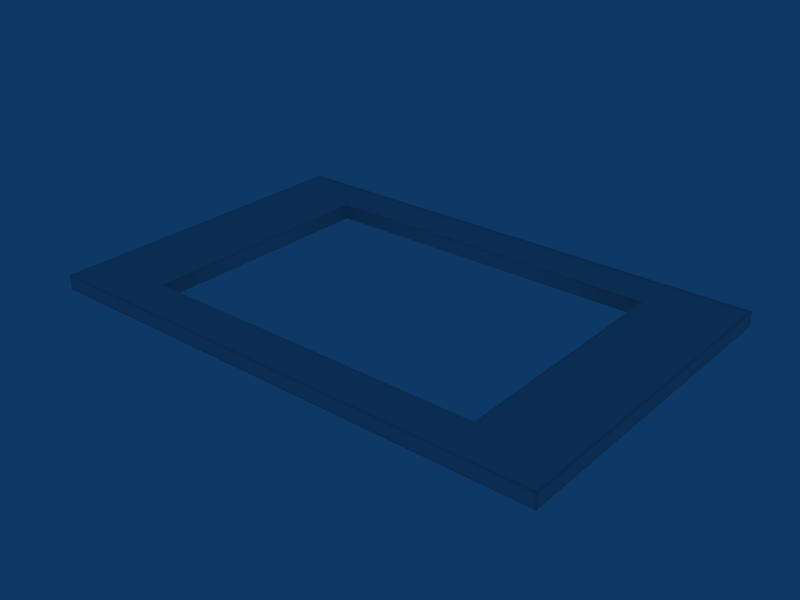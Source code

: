 # Source: Cooktop_80.blend  (saved by Blender 2.49.2; exported with 4.5.12 LTS)
import bpy
from mathutils import Matrix  # noqa: F401  (used for matrix-valued properties, if any)

bpy.ops.wm.read_factory_settings(use_empty=True)
scene = bpy.context.scene
scene.name = 'Scene'

# ---- collections
col_collection_1 = bpy.data.collections.new('Collection 1'); scene.collection.children.link(col_collection_1)

# ---- world
world_world = bpy.data.worlds.new('World'); scene.world = world_world
world_world.color = (0.05656, 0.2208, 0.4)
world_world.use_sun_shadow = False
world_world.sun_shadow_jitter_overblur = 0.0
world_world.cycles.sampling_method = 'MANUAL'
world_world.cycles.sample_map_resolution = 256

# ---- meshes
me_cube_002 = bpy.data.meshes.new('Cube.002')
me_cube_002.from_pydata([(-4.0, -5.24, 0.012), (4.0, -5.24, 0.012), (-4.0, -0.03932, 0.012), (4.0, -0.03932, 0.012), (-4.0, -5.24, 0.2369), (4.0, -5.24, 0.2369), (-4.0, -0.03932, 0.2369), (4.0, -0.03932, 0.2369), (-4.0, -5.115, 0.012), (4.0, -5.115, 0.012), (-4.0, -0.1643, 0.012), (4.0, -0.1643, 0.012), (-4.0, -5.115, 0.2369), (4.0, -5.115, 0.2369), (-4.0, -0.1643, 0.2369), (4.0, -0.1643, 0.2369), (-3.846, -5.24, 0.012), (3.846, -5.24, 0.012), (-3.846, -5.24, 0.2369), (3.846, -5.24, 0.2369), (-3.846, -0.03932, 0.2369), (3.846, -0.03932, 0.2369), (-3.846, -0.1643, 0.012), (3.846, -0.1643, 0.012), (-3.846, -5.115, 0.012), (3.846, -5.115, 0.012), (-3.846, -0.1643, 0.2369), (3.846, -0.1643, 0.2369), (-4.0, -5.24, 0.05406), (4.0, -5.24, 0.05406), (-4.0, -5.24, 0.1948), (4.0, -5.24, 0.1948), (-4.0, -0.03932, 0.05406), (4.0, -0.03932, 0.05406), (-4.0, -0.03932, 0.1948), (4.0, -0.03932, 0.1948), (-4.0, -5.115, 0.05406), (4.0, -5.115, 0.05406), (-4.0, -5.115, 0.1948), (4.0, -5.115, 0.1948), (-4.0, -0.1643, 0.05406), (4.0, -0.1643, 0.05406), (-4.0, -0.1643, 0.1948), (4.0, -0.1643, 0.1948), (-3.949, -5.24, 0.012), (3.949, -5.24, 0.012), (-3.949, -0.03932, 0.012), (3.949, -0.03932, 0.012), (-3.949, -5.24, 0.2369), (3.949, -5.24, 0.2369), (-3.949, -0.03932, 0.2369), (3.949, -0.03932, 0.2369), (-3.949, -0.1643, 0.012), (3.949, -0.1643, 0.012), (-3.949, -5.115, 0.012), (3.949, -5.115, 0.012), (-3.949, -0.1643, 0.2369), (3.949, -0.1643, 0.2369), (-3.949, -5.115, 0.2369), (3.949, -5.115, 0.2369), (-3.949, -5.24, 0.1948), (3.949, -5.24, 0.1948), (-3.949, -5.24, 0.05406), (3.949, -5.24, 0.05406), (-3.949, -0.03932, 0.05406), (3.949, -0.03932, 0.05406), (-3.949, -0.03932, 0.1948), (3.949, -0.03932, 0.1948), (-4.0, -5.193, 0.012), (4.0, -5.193, 0.012), (-4.0, -5.193, 0.2369), (4.0, -5.193, 0.2369), (-3.846, -5.193, 0.2369), (3.846, -5.193, 0.2369), (-4.0, -5.193, 0.1948), (4.0, -5.193, 0.1948), (-4.0, -5.193, 0.05406), (4.0, -5.193, 0.05406), (-3.949, -5.193, 0.012), (3.949, -5.193, 0.012), (-3.949, -5.193, 0.2369), (3.949, -5.193, 0.2369), (-3.846, -0.03932, 0.012), (3.846, -0.03932, 0.012), (-3.846, -5.115, 0.2369), (3.846, -5.115, 0.2369), (-3.846, -5.24, 0.1948), (3.846, -5.24, 0.1948), (-3.846, -5.24, 0.05406), (3.846, -5.24, 0.05406), (-3.846, -0.03932, 0.05406), (3.846, -0.03932, 0.05406), (-3.846, -0.03932, 0.1948), (3.846, -0.03932, 0.1948), (-3.846, -5.193, 0.012), (3.846, -5.193, 0.012), (0.0, -0.03932, 0.012), (1.261e-09, -5.115, 0.2369), (1.261e-09, -5.24, 0.1948), (1.261e-09, -5.24, 0.05406), (0.0, -0.03932, 0.05406), (0.0, -0.03932, 0.1948), (1.261e-09, -5.193, 0.012), (1.261e-09, -5.193, 0.2369), (0.0, -0.1643, 0.2369), (1.261e-09, -5.115, 0.012), (0.0, -0.1643, 0.012), (0.0, -0.03932, 0.2369), (1.261e-09, -5.24, 0.2369), (1.261e-09, -5.24, 0.012), (-4.0, -2.694, 0.012), (4.0, -2.694, 0.012), (-4.0, -2.694, 0.2369), (4.0, -2.694, 0.2369), (-3.846, -2.694, 0.012), (3.846, -2.694, 0.012), (-4.0, -2.694, 0.1948), (4.0, -2.694, 0.1948), (-4.0, -2.694, 0.05406), (4.0, -2.694, 0.05406), (-3.949, -2.694, 0.012), (3.949, -2.694, 0.012), (-3.949, -2.694, 0.2369), (3.949, -2.694, 0.2369), (-3.846, -2.694, 0.2369), (3.846, -2.694, 0.2369), (-4.0, -0.744, 0.012), (4.0, -0.744, 0.012), (-4.0, -0.744, 0.2369), (4.0, -0.744, 0.2369), (-3.846, -0.744, 0.012), (3.846, -0.744, 0.012), (-4.0, -0.744, 0.1948), (4.0, -0.744, 0.1948), (-4.0, -0.744, 0.05406), (4.0, -0.744, 0.05406), (-3.949, -0.744, 0.012), (3.949, -0.744, 0.012), (-3.949, -0.744, 0.2369), (3.949, -0.744, 0.2369), (-3.846, -0.744, 0.2369), (3.846, -0.744, 0.2369), (1.261e-09, -0.744, 0.012), (1.261e-09, -0.744, 0.2369), (-4.0, -4.594, 0.012), (4.0, -4.594, 0.012), (-4.0, -4.594, 0.2369), (4.0, -4.594, 0.2369), (-3.846, -4.594, 0.012), (3.846, -4.594, 0.012), (-4.0, -4.594, 0.1948), (4.0, -4.594, 0.1948), (-4.0, -4.594, 0.05406), (4.0, -4.594, 0.05406), (-3.949, -4.594, 0.012), (3.949, -4.594, 0.012), (-3.949, -4.594, 0.2369), (3.949, -4.594, 0.2369), (-3.846, -4.594, 0.2369), (3.846, -4.594, 0.2369), (1.261e-09, -4.594, 0.012), (1.261e-09, -4.594, 0.2369), (2.72, -0.03932, 0.012), (2.72, -5.115, 0.2369), (2.72, -5.24, 0.1948), (2.72, -5.24, 0.05406), (2.72, -0.03932, 0.05406), (2.72, -0.03932, 0.1948), (2.72, -5.193, 0.012), (2.72, -5.193, 0.2369), (2.72, -0.1643, 0.2369), (2.72, -5.115, 0.012), (2.72, -0.1643, 0.012), (2.72, -0.03932, 0.2369), (2.72, -5.24, 0.2369), (2.72, -5.24, 0.012), (2.72, -2.694, 0.012), (2.72, -2.694, 0.2369), (2.72, -0.744, 0.012), (2.72, -0.744, 0.2369), (2.72, -4.594, 0.012), (2.72, -4.594, 0.2369), (-2.72, -0.03932, 0.012), (-2.72, -5.24, 0.05406), (-2.72, -0.03932, 0.05406), (-2.72, -5.193, 0.012), (-2.72, -5.193, 0.2369), (-2.72, -5.115, 0.012), (-2.72, -0.03932, 0.2369), (-2.72, -2.694, 0.012), (-2.72, -2.694, 0.2369), (-2.72, -0.744, 0.2369), (-2.72, -4.594, 0.2369), (-2.72, -4.594, 0.1703), (1.261e-09, -4.594, 0.1703), (2.72, -4.594, 0.1703), (2.72, -0.744, 0.1703), (-2.72, -0.744, 0.1883), (1.261e-09, -4.594, 0.1883), (2.72, -4.594, 0.1883), (2.72, -0.744, 0.1883), (-2.72, -5.115, 0.2369), (-2.72, -5.24, 0.1948), (-2.72, -0.03932, 0.1948), (-2.72, -0.1643, 0.2369), (-2.72, -0.1643, 0.012), (-2.72, -5.24, 0.2369), (-2.72, -5.24, 0.012), (-2.72, -0.744, 0.012), (-2.72, -4.594, 0.012), (-2.72, -0.744, 0.1703), (-2.72, -4.594, 0.1883), (1.261e-09, -4.594, 0.2274), (2.72, -4.594, 0.2274), (2.72, -0.744, 0.2274), (-2.72, -4.594, 0.2274), (-2.72, -0.744, 0.2274), (-2.759, -0.03932, 0.012), (-2.759, -5.115, 0.2369), (-2.759, -5.24, 0.1948), (-2.759, -5.24, 0.05406), (-2.759, -0.03932, 0.05406), (-2.759, -0.03932, 0.1948), (-2.759, -5.193, 0.012), (-2.759, -5.193, 0.2369), (-2.759, -0.1643, 0.2369), (-2.759, -5.115, 0.012), (-2.759, -0.1643, 0.012), (-2.759, -0.03932, 0.2369), (-2.759, -5.24, 0.2369), (-2.759, -5.24, 0.012), (-2.759, -2.694, 0.012), (-2.759, -2.694, 0.2369), (-2.759, -0.744, 0.012), (-2.759, -0.744, 0.2369), (-2.759, -4.594, 0.012), (-2.759, -4.594, 0.2369), (-4.0, -4.646, 0.012), (4.0, -4.646, 0.012), (-4.0, -4.646, 0.2369), (4.0, -4.646, 0.2369), (-3.846, -4.646, 0.012), (3.846, -4.646, 0.012), (-4.0, -4.646, 0.1948), (4.0, -4.646, 0.1948), (-4.0, -4.646, 0.05406), (4.0, -4.646, 0.05406), (-3.949, -4.646, 0.012), (3.949, -4.646, 0.012), (-3.949, -4.646, 0.2369), (3.949, -4.646, 0.2369), (-3.846, -4.646, 0.2369), (3.846, -4.646, 0.2369), (1.261e-09, -4.646, 0.012), (1.261e-09, -4.646, 0.2369), (2.72, -4.646, 0.012), (2.72, -4.646, 0.2369), (-2.72, -4.646, 0.012), (-2.72, -4.646, 0.2369), (-2.759, -4.646, 0.012), (-2.759, -4.646, 0.2369), (2.786, -0.03932, 0.012), (2.786, -5.115, 0.2369), (2.786, -5.24, 0.1948), (2.786, -5.24, 0.05406), (2.786, -0.03932, 0.05406), (2.786, -0.03932, 0.1948), (2.786, -5.193, 0.012), (2.786, -5.193, 0.2369), (2.786, -0.1643, 0.2369), (2.786, -5.115, 0.012), (2.786, -0.1643, 0.012), (2.786, -0.03932, 0.2369), (2.786, -5.24, 0.2369), (2.786, -5.24, 0.012), (2.786, -2.694, 0.012), (2.786, -2.694, 0.2369), (2.786, -0.744, 0.012), (2.786, -0.744, 0.2369), (2.786, -4.594, 0.012), (2.786, -4.594, 0.2369), (2.786, -4.646, 0.012), (2.786, -4.646, 0.2369), (-4.0, -0.6851, 0.012), (4.0, -0.6851, 0.012), (-4.0, -0.6851, 0.2369), (4.0, -0.6851, 0.2369), (-3.846, -0.6851, 0.012), (3.846, -0.6851, 0.012), (-4.0, -0.6851, 0.1948), (4.0, -0.6851, 0.1948), (-4.0, -0.6851, 0.05406), (4.0, -0.6851, 0.05406), (-3.949, -0.6851, 0.012), (3.949, -0.6851, 0.012), (-3.949, -0.6851, 0.2369), (3.949, -0.6851, 0.2369), (-3.846, -0.6851, 0.2369), (3.846, -0.6851, 0.2369), (1.261e-09, -0.6851, 0.012), (1.261e-09, -0.6851, 0.2369), (2.72, -0.6851, 0.012), (2.72, -0.6851, 0.2369), (-2.72, -0.6851, 0.012), (-2.72, -0.6851, 0.2369), (-2.759, -0.6851, 0.012), (-2.759, -0.6851, 0.2369), (2.786, -0.6851, 0.012), (2.786, -0.6851, 0.2369), (1.261e-09, -4.594, 0.2144), (-2.72, -4.594, 0.2144), (-2.72, -2.694, 0.2144), (-2.72, -0.744, 0.2144), (1.261e-09, -0.744, 0.2144), (2.72, -0.744, 0.2144), (2.72, -2.694, 0.2144), (2.72, -4.594, 0.2144), (1.261e-09, -4.594, 0.03122), (-2.72, -4.594, 0.03122), (-2.72, -2.694, 0.03122), (-2.72, -0.744, 0.03122), (1.261e-09, -0.744, 0.03122), (2.72, -0.744, 0.03122), (2.72, -2.694, 0.03122), (2.72, -4.594, 0.03122)], [(194, 198), (195, 199), (196, 200), (198, 212), (161, 212), (199, 213), (181, 213), (200, 214), (179, 214), (211, 215), (197, 216), (191, 216), (192, 215), (197, 210), (193, 211)], [(6, 34, 42, 14), (43, 35, 7, 15), (34, 32, 40, 42), (41, 33, 35, 43), (32, 2, 10, 40), (11, 3, 33, 41), (22, 52, 46, 82), (47, 53, 23, 83), (52, 10, 2, 46), (3, 11, 53, 47), (30, 60, 48, 4), (49, 61, 31, 5), (60, 86, 18, 48), (19, 87, 61, 49), (28, 62, 60, 30), (61, 63, 29, 31), (62, 88, 86, 60), (87, 89, 63, 61), (0, 44, 62, 28), (63, 45, 1, 29), (44, 16, 88, 62), (89, 17, 45, 63), (32, 64, 46, 2), (47, 65, 33, 3), (64, 90, 82, 46), (83, 91, 65, 47), (34, 66, 64, 32), (65, 67, 35, 33), (66, 92, 90, 64), (91, 93, 67, 65), (6, 50, 66, 34), (67, 51, 7, 35), (50, 20, 92, 66), (93, 21, 51, 67), (38, 74, 70, 12), (71, 75, 39, 13), (74, 30, 4, 70), (5, 31, 75, 71), (36, 76, 74, 38), (75, 77, 37, 39), (76, 28, 30, 74), (31, 29, 77, 75), (8, 68, 76, 36), (77, 69, 9, 37), (68, 0, 28, 76), (29, 1, 69, 77), (44, 78, 94, 16), (95, 79, 45, 17), (78, 54, 24, 94), (25, 55, 79, 95), (0, 68, 78, 44), (79, 69, 1, 45), (68, 8, 54, 78), (55, 9, 69, 79), (48, 80, 70, 4), (71, 81, 49, 5), (80, 58, 12, 70), (13, 59, 81, 71), (18, 72, 80, 48), (81, 73, 19, 49), (72, 84, 58, 80), (59, 85, 73, 81), (21, 27, 57, 51), (7, 51, 57, 15), (6, 14, 56, 50), (20, 50, 56, 26), (132, 116, 112, 128), (117, 133, 129, 113), (134, 118, 116, 132), (119, 135, 133, 117), (126, 110, 118, 134), (111, 127, 135, 119), (120, 136, 130, 114), (137, 121, 115, 131), (110, 126, 136, 120), (127, 111, 121, 137), (122, 138, 128, 112), (139, 123, 113, 129), (124, 140, 138, 122), (141, 125, 123, 139), (116, 150, 146, 112), (151, 117, 113, 147), (118, 152, 150, 116), (153, 119, 117, 151), (110, 144, 152, 118), (145, 111, 119, 153), (154, 120, 114, 148), (121, 155, 149, 115), (144, 110, 120, 154), (111, 145, 155, 121), (156, 122, 112, 146), (123, 157, 147, 113), (158, 124, 122, 156), (125, 159, 157, 123), (172, 106, 96, 162), (98, 164, 174, 108), (99, 165, 164, 98), (109, 175, 165, 99), (100, 166, 162, 96), (101, 167, 166, 100), (107, 173, 167, 101), (102, 168, 175, 109), (105, 171, 168, 102), (169, 103, 108, 174), (163, 97, 103, 169), (173, 107, 104, 170), (106, 205, 182, 96), (202, 98, 108, 206), (183, 99, 98, 202), (207, 109, 99, 183), (184, 100, 96, 182), (203, 101, 100, 184), (188, 107, 101, 203), (185, 102, 109, 207), (187, 105, 102, 185), (103, 186, 206, 108), (97, 201, 186, 103), (204, 104, 107, 188), (205, 227, 217, 182), (227, 22, 82, 217), (86, 219, 229, 18), (219, 202, 206, 229), (88, 220, 219, 86), (220, 183, 202, 219), (16, 230, 220, 88), (230, 207, 183, 220), (90, 221, 217, 82), (221, 184, 182, 217), (92, 222, 221, 90), (222, 203, 184, 221), (20, 228, 222, 92), (228, 188, 203, 222), (94, 223, 230, 16), (223, 185, 207, 230), (24, 226, 223, 94), (226, 187, 185, 223), (186, 224, 229, 206), (224, 72, 18, 229), (201, 218, 224, 186), (218, 84, 72, 224), (26, 225, 228, 20), (225, 204, 188, 228), (130, 233, 231, 114), (233, 208, 189, 231), (191, 234, 232, 190), (234, 140, 124, 232), (114, 231, 235, 148), (231, 189, 209, 235), (190, 232, 236, 192), (232, 124, 158, 236), (150, 243, 239, 146), (243, 38, 12, 239), (39, 244, 240, 13), (244, 151, 147, 240), (152, 245, 243, 150), (245, 36, 38, 243), (37, 246, 244, 39), (246, 153, 151, 244), (144, 237, 245, 152), (237, 8, 36, 245), (9, 238, 246, 37), (238, 145, 153, 246), (54, 247, 241, 24), (247, 154, 148, 241), (155, 248, 242, 149), (248, 55, 25, 242), (8, 237, 247, 54), (237, 144, 154, 247), (145, 238, 248, 155), (238, 9, 55, 248), (58, 249, 239, 12), (249, 156, 146, 239), (157, 250, 240, 147), (250, 59, 13, 240), (84, 251, 249, 58), (251, 158, 156, 249), (159, 252, 250, 157), (252, 85, 59, 250), (105, 253, 255, 171), (253, 160, 180, 255), (163, 256, 254, 97), (256, 181, 161, 254), (160, 253, 257, 209), (253, 105, 187, 257), (192, 258, 254, 161), (258, 201, 97, 254), (235, 259, 241, 148), (259, 226, 24, 241), (209, 257, 259, 235), (257, 187, 226, 259), (236, 260, 258, 192), (260, 218, 201, 258), (158, 251, 260, 236), (251, 84, 218, 260), (23, 271, 261, 83), (271, 172, 162, 261), (164, 263, 273, 174), (263, 87, 19, 273), (165, 264, 263, 164), (264, 89, 87, 263), (175, 274, 264, 165), (274, 17, 89, 264), (166, 265, 261, 162), (265, 91, 83, 261), (167, 266, 265, 166), (266, 93, 91, 265), (173, 272, 266, 167), (272, 21, 93, 266), (168, 267, 274, 175), (267, 95, 17, 274), (171, 270, 267, 168), (270, 25, 95, 267), (73, 268, 273, 19), (268, 169, 174, 273), (85, 262, 268, 73), (262, 163, 169, 268), (21, 272, 269, 27), (272, 173, 170, 269), (115, 275, 277, 131), (275, 176, 178, 277), (177, 276, 278, 179), (276, 125, 141, 278), (149, 279, 275, 115), (279, 180, 176, 275), (181, 280, 276, 177), (280, 159, 125, 276), (255, 281, 270, 171), (281, 242, 25, 270), (180, 279, 281, 255), (279, 149, 242, 281), (252, 282, 262, 85), (282, 256, 163, 262), (159, 280, 282, 252), (280, 181, 256, 282), (42, 289, 285, 14), (289, 132, 128, 285), (133, 290, 286, 129), (290, 43, 15, 286), (40, 291, 289, 42), (291, 134, 132, 289), (135, 292, 290, 133), (292, 41, 43, 290), (10, 283, 291, 40), (283, 126, 134, 291), (127, 284, 292, 135), (284, 11, 41, 292), (136, 293, 287, 130), (293, 52, 22, 287), (53, 294, 288, 23), (294, 137, 131, 288), (126, 283, 293, 136), (283, 10, 52, 293), (11, 284, 294, 53), (284, 127, 137, 294), (138, 295, 285, 128), (295, 56, 14, 285), (57, 296, 286, 15), (296, 139, 129, 286), (140, 297, 295, 138), (297, 26, 56, 295), (27, 298, 296, 57), (298, 141, 139, 296), (142, 299, 301, 178), (299, 106, 172, 301), (179, 302, 300, 143), (302, 170, 104, 300), (106, 299, 303, 205), (299, 142, 208, 303), (204, 304, 300, 104), (304, 191, 143, 300), (227, 305, 287, 22), (305, 233, 130, 287), (205, 303, 305, 227), (303, 208, 233, 305), (225, 306, 304, 204), (306, 234, 191, 304), (26, 297, 306, 225), (297, 140, 234, 306), (277, 307, 288, 131), (307, 271, 23, 288), (178, 301, 307, 277), (301, 172, 271, 307), (278, 308, 302, 179), (308, 269, 170, 302), (141, 298, 308, 278), (298, 27, 269, 308), (310, 192, 161, 309), (311, 190, 192, 310), (312, 191, 190, 311), (313, 143, 191, 312), (314, 179, 143, 313), (315, 177, 179, 314), (316, 181, 177, 315), (309, 161, 181, 316), (209, 318, 317, 160), (318, 310, 309, 317), (189, 319, 318, 209), (319, 311, 310, 318), (208, 320, 319, 189), (320, 312, 311, 319), (142, 321, 320, 208), (321, 313, 312, 320), (178, 322, 321, 142), (322, 314, 313, 321), (176, 323, 322, 178), (323, 315, 314, 322), (180, 324, 323, 176), (324, 316, 315, 323), (160, 317, 324, 180), (317, 309, 316, 324)])
me_cube_002.polygons.foreach_set('use_smooth', [True] * 310)
_uv = me_cube_002.uv_layers.new(name='UVTex')
_uv.uv.foreach_set('vector', [0.7715, 1.321, 0.7666, 1.321, 0.7667, 1.305, 0.7716, 1.305, 0.7667, 0.008624, 0.7666, -0.006972, 0.7715, -0.006988, 0.7716, 0.008607, 0.7666, 1.321, 0.7503, 1.321, 0.7503, 1.305, 0.7667, 1.305, 0.7503, 0.008677, 0.7503, -0.006918, 0.7666, -0.006972, 0.7667, 0.008624, 0.7503, 1.321, 0.7454, 1.321, 0.7454, 1.305, 0.7503, 1.305, 0.7454, 0.008693, 0.7454, -0.006902, 0.7503, -0.006918, 0.7503, 0.008677, 0.6419, 0.01235, 0.6418, -0.0005755, 0.6564, -0.0006231, 0.6564, 0.0123, 0.6592, 0.9848, 0.6447, 0.9849, 0.6446, 0.972, 0.6592, 0.9719, 0.6418, -0.0005755, 0.6418, -0.006941, 0.6564, -0.006988, 0.6564, -0.0006231, 0.6592, 0.9912, 0.6447, 0.9913, 0.6447, 0.9849, 0.6592, 0.9848, 0.6834, 0.9912, 0.6833, 0.9849, 0.6882, 0.9848, 0.6882, 0.9912, 0.6854, -0.0006234, 0.6805, -0.0006071, 0.6805, -0.006972, 0.6854, -0.006988, 0.6833, 0.9849, 0.6833, 0.9719, 0.6882, 0.9719, 0.6882, 0.9848, 0.6854, 0.0123, 0.6806, 0.01232, 0.6805, -0.0006071, 0.6854, -0.0006234, 0.667, 0.9913, 0.667, 0.9849, 0.6833, 0.9849, 0.6834, 0.9912, 0.6805, -0.0006071, 0.6641, -0.0005531, 0.6641, -0.006918, 0.6805, -0.006972, 0.667, 0.9849, 0.6669, 0.972, 0.6833, 0.9719, 0.6833, 0.9849, 0.6806, 0.01232, 0.6642, 0.01237, 0.6641, -0.0005531, 0.6805, -0.0006071, 0.6621, 0.9913, 0.6621, 0.9849, 0.667, 0.9849, 0.667, 0.9913, 0.6641, -0.0005531, 0.6592, -0.0005368, 0.6592, -0.006902, 0.6641, -0.006918, 0.6621, 0.9849, 0.662, 0.972, 0.6669, 0.972, 0.667, 0.9849, 0.6642, 0.01237, 0.6593, 0.01239, 0.6592, -0.0005368, 0.6641, -0.0005531, 0.6931, -0.006918, 0.6932, -0.0005528, 0.6883, -0.0005366, 0.6882, -0.006902, 0.6911, 0.9849, 0.696, 0.9849, 0.696, 0.9913, 0.6911, 0.9913, 0.6932, -0.0005528, 0.6932, 0.01237, 0.6883, 0.01239, 0.6883, -0.0005366, 0.6911, 0.972, 0.6959, 0.972, 0.696, 0.9849, 0.6911, 0.9849, 0.7095, -0.006972, 0.7095, -0.0006067, 0.6932, -0.0005528, 0.6931, -0.006918, 0.696, 0.9849, 0.7124, 0.9849, 0.7124, 0.9912, 0.696, 0.9913, 0.7095, -0.0006067, 0.7096, 0.01232, 0.6932, 0.01237, 0.6932, -0.0005528, 0.6959, 0.972, 0.7123, 0.9719, 0.7124, 0.9849, 0.696, 0.9849, 0.7144, -0.006988, 0.7144, -0.0006229, 0.7095, -0.0006067, 0.7095, -0.006972, 0.7124, 0.9849, 0.7173, 0.9848, 0.7173, 0.9912, 0.7124, 0.9912, 0.7144, -0.0006229, 0.7145, 0.0123, 0.7096, 0.01232, 0.7095, -0.0006067, 0.7123, 0.9719, 0.7172, 0.9719, 0.7173, 0.9848, 0.7124, 0.9849, 0.7685, 0.6875, 0.7685, 0.6777, 0.7734, 0.6777, 0.7733, 0.6875, 0.7734, 0.6359, 0.7685, 0.636, 0.7685, 0.6262, 0.7733, 0.6262, 0.7685, 0.6777, 0.7685, 0.6719, 0.7734, 0.6719, 0.7734, 0.6777, 0.7734, 0.6418, 0.7685, 0.6418, 0.7685, 0.636, 0.7734, 0.6359, 0.7521, 0.6874, 0.7521, 0.6776, 0.7685, 0.6777, 0.7685, 0.6875, 0.7685, 0.636, 0.7521, 0.636, 0.7521, 0.6263, 0.7685, 0.6262, 0.7521, 0.6776, 0.7521, 0.6718, 0.7685, 0.6719, 0.7685, 0.6777, 0.7685, 0.6418, 0.7521, 0.6419, 0.7521, 0.636, 0.7685, 0.636, 0.7472, 0.6874, 0.7472, 0.6776, 0.7521, 0.6776, 0.7521, 0.6874, 0.7521, 0.636, 0.7472, 0.636, 0.7472, 0.6263, 0.7521, 0.6263, 0.7472, 0.6776, 0.7472, 0.6718, 0.7521, 0.6718, 0.7521, 0.6776, 0.7521, 0.6419, 0.7472, 0.6419, 0.7472, 0.636, 0.7521, 0.636, 0.05133, 0.001367, 0.05678, 0.001349, 0.05682, 0.01427, 0.05136, 0.01429, 0.05956, 0.9739, 0.0596, 0.9868, 0.05415, 0.9868, 0.05411, 0.9739, 0.05678, 0.001349, 0.06587, 0.001319, 0.06591, 0.01424, 0.05682, 0.01427, 0.06865, 0.9739, 0.06869, 0.9868, 0.0596, 0.9868, 0.05956, 0.9739, 0.05131, -0.004998, 0.05676, -0.005016, 0.05678, 0.001349, 0.05133, 0.001367, 0.0596, 0.9868, 0.05962, 0.9932, 0.05416, 0.9932, 0.05415, 0.9868, 0.05676, -0.005016, 0.06585, -0.005046, 0.06587, 0.001319, 0.05678, 0.001349, 0.06869, 0.9868, 0.06871, 0.9931, 0.05962, 0.9932, 0.0596, 0.9868, -0.5538, 0.9868, -0.5483, 0.9868, -0.5483, 0.9932, -0.5538, 0.9932, -0.5512, -0.005016, -0.5511, 0.001349, -0.5566, 0.001366, -0.5566, -0.004998, -0.5483, 0.9868, -0.5392, 0.9868, -0.5392, 0.9932, -0.5483, 0.9932, -0.5421, -0.005046, -0.5421, 0.001319, -0.5511, 0.001349, -0.5512, -0.005016, -0.5538, 0.9739, -0.5484, 0.9739, -0.5483, 0.9868, -0.5538, 0.9868, -0.5511, 0.001349, -0.5511, 0.01427, -0.5566, 0.01429, -0.5566, 0.001366, -0.5484, 0.9739, -0.5393, 0.9739, -0.5392, 0.9868, -0.5483, 0.9868, -0.5421, 0.001319, -0.542, 0.01424, -0.5511, 0.01427, -0.5511, 0.001349, 0.04851, 0.0123, 0.03396, 0.01235, 0.03392, -0.0005754, 0.04847, -0.0006229, 0.04845, -0.006988, 0.04847, -0.0006229, 0.03392, -0.0005754, 0.03391, -0.00694, 0.05131, 0.9912, 0.03676, 0.9913, 0.03674, 0.9849, 0.05129, 0.9848, 0.05125, 0.9719, 0.05129, 0.9848, 0.03674, 0.9849, 0.03671, 0.972, 0.7669, 1.233, 0.7676, 0.9895, 0.7725, 0.9895, 0.7718, 1.233, 0.7676, 0.3242, 0.7669, 0.08094, 0.7718, 0.08092, 0.7725, 0.3242, 0.7505, 1.233, 0.7512, 0.9894, 0.7676, 0.9895, 0.7669, 1.233, 0.7512, 0.3242, 0.7505, 0.08099, 0.7669, 0.08094, 0.7676, 0.3242, 0.7456, 1.233, 0.7463, 0.9894, 0.7512, 0.9894, 0.7505, 1.233, 0.7463, 0.3242, 0.7456, 0.08101, 0.7505, 0.08099, 0.7512, 0.3242, 0.3476, 0.0003925, 0.5744, -0.0003536, 0.5744, 0.01257, 0.3476, 0.01332, 0.5772, 0.9851, 0.3504, 0.9859, 0.3503, 0.9729, 0.5772, 0.9722, 0.3475, -0.005973, 0.5744, -0.006719, 0.5744, -0.0003536, 0.3476, 0.0003925, 0.5772, 0.9915, 0.3504, 0.9922, 0.3504, 0.9859, 0.5772, 0.9851, -0.2575, 0.9859, -0.0307, 0.9851, -0.03068, 0.9915, -0.2575, 0.9922, -0.03352, -0.0003536, -0.2604, 0.0003924, -0.2604, -0.005972, -0.03354, -0.006719, -0.2576, 0.9729, -0.03074, 0.9722, -0.0307, 0.9851, -0.2575, 0.9859, -0.03348, 0.01257, -0.2603, 0.01332, -0.2604, 0.0003924, -0.03352, -0.0003536, 0.7676, 0.9895, 0.7683, 0.7524, 0.7732, 0.7524, 0.7725, 0.9895, 0.7683, 0.5613, 0.7676, 0.3242, 0.7725, 0.3242, 0.7732, 0.5613, 0.7512, 0.9894, 0.7519, 0.7523, 0.7683, 0.7524, 0.7676, 0.9895, 0.7519, 0.5613, 0.7512, 0.3242, 0.7676, 0.3242, 0.7683, 0.5613, 0.7463, 0.9894, 0.747, 0.7523, 0.7519, 0.7523, 0.7512, 0.9894, 0.747, 0.5613, 0.7463, 0.3242, 0.7512, 0.3242, 0.7519, 0.5613, 0.1264, 0.00112, 0.3476, 0.0003925, 0.3476, 0.01332, 0.1265, 0.01404, 0.3504, 0.9859, 0.1293, 0.9866, 0.1292, 0.9737, 0.3503, 0.9729, 0.1264, -0.005245, 0.3475, -0.005973, 0.3476, 0.0003925, 0.1264, 0.00112, 0.3504, 0.9922, 0.1293, 0.993, 0.1293, 0.9866, 0.3504, 0.9859, -0.4787, 0.9866, -0.2575, 0.9859, -0.2575, 0.9922, -0.4787, 0.993, -0.2604, 0.0003924, -0.4815, 0.00112, -0.4815, -0.005245, -0.2604, -0.005972, -0.4787, 0.9737, -0.2576, 0.9729, -0.2575, 0.9859, -0.4787, 0.9866, -0.2603, 0.01332, -0.4815, 0.01404, -0.4815, 0.00112, -0.2604, 0.0003924, 0.6442, 0.8315, 0.6433, 0.4922, 0.6578, 0.4921, 0.6588, 0.8315, 0.6819, 0.4921, 0.681, 0.1528, 0.6859, 0.1528, 0.6868, 0.4921, 0.6656, 0.4922, 0.6646, 0.1528, 0.681, 0.1528, 0.6819, 0.4921, 0.6607, 0.4922, 0.6597, 0.1529, 0.6646, 0.1528, 0.6656, 0.4922, 0.6946, 0.4922, 0.6955, 0.8315, 0.6906, 0.8315, 0.6897, 0.4922, 0.7109, 0.4921, 0.7119, 0.8315, 0.6955, 0.8315, 0.6946, 0.4922, 0.7158, 0.4921, 0.7168, 0.8315, 0.7119, 0.8315, 0.7109, 0.4921, 0.05819, 0.4941, 0.05916, 0.8334, 0.05371, 0.8334, 0.05274, 0.4941, 0.06728, 0.4941, 0.06825, 0.8334, 0.05916, 0.8334, 0.05819, 0.4941, -0.5507, 0.1547, -0.5497, 0.4941, -0.5552, 0.4941, -0.5562, 0.1548, -0.5416, 0.1547, -0.5406, 0.4941, -0.5497, 0.4941, -0.5507, 0.1547, 0.04891, 0.1528, 0.04988, 0.4921, 0.03533, 0.4922, 0.03436, 0.1528, 0.6433, 0.4922, 0.6423, 0.1528, 0.6568, 0.1528, 0.6578, 0.4921, 0.6829, 0.8315, 0.6819, 0.4921, 0.6868, 0.4921, 0.6878, 0.8315, 0.6665, 0.8315, 0.6656, 0.4922, 0.6819, 0.4921, 0.6829, 0.8315, 0.6616, 0.8315, 0.6607, 0.4922, 0.6656, 0.4922, 0.6665, 0.8315, 0.6936, 0.1528, 0.6946, 0.4922, 0.6897, 0.4922, 0.6887, 0.1529, 0.71, 0.1528, 0.7109, 0.4921, 0.6946, 0.4922, 0.6936, 0.1528, 0.7149, 0.1528, 0.7158, 0.4921, 0.7109, 0.4921, 0.71, 0.1528, 0.05722, 0.1547, 0.05819, 0.4941, 0.05274, 0.4941, 0.05176, 0.1548, 0.06631, 0.1547, 0.06728, 0.4941, 0.05819, 0.4941, 0.05722, 0.1547, -0.5497, 0.4941, -0.5488, 0.8334, -0.5542, 0.8334, -0.5552, 0.4941, -0.5406, 0.4941, -0.5397, 0.8334, -0.5488, 0.8334, -0.5497, 0.4941, 0.03631, 0.8315, 0.03533, 0.4922, 0.04988, 0.4921, 0.05085, 0.8315, 0.6423, 0.1528, 0.6423, 0.148, 0.6568, 0.148, 0.6568, 0.1528, 0.6423, 0.148, 0.6419, 0.01235, 0.6564, 0.0123, 0.6568, 0.148, 0.6833, 0.9719, 0.6829, 0.8363, 0.6878, 0.8363, 0.6882, 0.9719, 0.6829, 0.8363, 0.6829, 0.8315, 0.6878, 0.8315, 0.6878, 0.8363, 0.6669, 0.972, 0.6665, 0.8363, 0.6829, 0.8363, 0.6833, 0.9719, 0.6665, 0.8363, 0.6665, 0.8315, 0.6829, 0.8315, 0.6829, 0.8363, 0.662, 0.972, 0.6616, 0.8363, 0.6665, 0.8363, 0.6669, 0.972, 0.6616, 0.8363, 0.6616, 0.8315, 0.6665, 0.8315, 0.6665, 0.8363, 0.6932, 0.01237, 0.6936, 0.148, 0.6887, 0.148, 0.6883, 0.01239, 0.6936, 0.148, 0.6936, 0.1528, 0.6887, 0.1529, 0.6887, 0.148, 0.7096, 0.01232, 0.71, 0.148, 0.6936, 0.148, 0.6932, 0.01237, 0.71, 0.148, 0.71, 0.1528, 0.6936, 0.1528, 0.6936, 0.148, 0.7145, 0.0123, 0.7149, 0.148, 0.71, 0.148, 0.7096, 0.01232, 0.7149, 0.148, 0.7149, 0.1528, 0.71, 0.1528, 0.71, 0.148, 0.05682, 0.01427, 0.0572, 0.1499, 0.05175, 0.1499, 0.05136, 0.01429, 0.0572, 0.1499, 0.05722, 0.1547, 0.05176, 0.1548, 0.05175, 0.1499, 0.06591, 0.01424, 0.0663, 0.1499, 0.0572, 0.1499, 0.05682, 0.01427, 0.0663, 0.1499, 0.06631, 0.1547, 0.05722, 0.1547, 0.0572, 0.1499, -0.5488, 0.8334, -0.5487, 0.8382, -0.5542, 0.8383, -0.5542, 0.8334, -0.5487, 0.8382, -0.5484, 0.9739, -0.5538, 0.9739, -0.5542, 0.8383, -0.5397, 0.8334, -0.5397, 0.8382, -0.5487, 0.8382, -0.5488, 0.8334, -0.5397, 0.8382, -0.5393, 0.9739, -0.5484, 0.9739, -0.5487, 0.8382, 0.03671, 0.972, 0.03632, 0.8363, 0.05086, 0.8363, 0.05125, 0.9719, 0.03632, 0.8363, 0.03631, 0.8315, 0.05085, 0.8315, 0.05086, 0.8363, 0.5744, 0.01257, 0.5748, 0.1482, 0.348, 0.149, 0.3476, 0.01332, 0.5748, 0.1482, 0.5748, 0.153, 0.348, 0.1538, 0.348, 0.149, -0.03114, 0.8317, -0.03112, 0.8365, -0.258, 0.8373, -0.258, 0.8325, -0.03112, 0.8365, -0.03074, 0.9722, -0.2576, 0.9729, -0.258, 0.8373, 0.3476, 0.01332, 0.348, 0.149, 0.1269, 0.1497, 0.1265, 0.01404, 0.348, 0.149, 0.348, 0.1538, 0.1269, 0.1545, 0.1269, 0.1497, -0.258, 0.8325, -0.258, 0.8373, -0.4791, 0.838, -0.4791, 0.8332, -0.258, 0.8373, -0.2576, 0.9729, -0.4787, 0.9737, -0.4791, 0.838, 0.7683, 0.7524, 0.7683, 0.7459, 0.7732, 0.7459, 0.7732, 0.7524, 0.7683, 0.7459, 0.7685, 0.6875, 0.7733, 0.6875, 0.7732, 0.7459, 0.7685, 0.6262, 0.7683, 0.5678, 0.7732, 0.5678, 0.7733, 0.6262, 0.7683, 0.5678, 0.7683, 0.5613, 0.7732, 0.5613, 0.7732, 0.5678, 0.7519, 0.7523, 0.7519, 0.7458, 0.7683, 0.7459, 0.7683, 0.7524, 0.7519, 0.7458, 0.7521, 0.6874, 0.7685, 0.6875, 0.7683, 0.7459, 0.7521, 0.6263, 0.7519, 0.5678, 0.7683, 0.5678, 0.7685, 0.6262, 0.7519, 0.5678, 0.7519, 0.5613, 0.7683, 0.5613, 0.7683, 0.5678, 0.747, 0.7523, 0.747, 0.7458, 0.7519, 0.7458, 0.7519, 0.7523, 0.747, 0.7458, 0.7472, 0.6874, 0.7521, 0.6874, 0.7519, 0.7458, 0.7472, 0.6263, 0.747, 0.5678, 0.7519, 0.5678, 0.7521, 0.6263, 0.747, 0.5678, 0.747, 0.5613, 0.7519, 0.5613, 0.7519, 0.5678, 0.06587, 0.001319, 0.1204, 0.00114, 0.1204, 0.01406, 0.06591, 0.01424, 0.1204, 0.00114, 0.1264, 0.00112, 0.1265, 0.01404, 0.1204, 0.01406, 0.1293, 0.9866, 0.1232, 0.9866, 0.1232, 0.9737, 0.1292, 0.9737, 0.1232, 0.9866, 0.06869, 0.9868, 0.06865, 0.9739, 0.1232, 0.9737, 0.06585, -0.005046, 0.1204, -0.005225, 0.1204, 0.00114, 0.06587, 0.001319, 0.1204, -0.005225, 0.1264, -0.005245, 0.1264, 0.00112, 0.1204, 0.00114, 0.1293, 0.993, 0.1232, 0.993, 0.1232, 0.9866, 0.1293, 0.9866, 0.1232, 0.993, 0.06871, 0.9931, 0.06869, 0.9868, 0.1232, 0.9866, -0.5392, 0.9868, -0.4847, 0.9866, -0.4847, 0.993, -0.5392, 0.9932, -0.4847, 0.9866, -0.4787, 0.9866, -0.4787, 0.993, -0.4847, 0.993, -0.4815, 0.00112, -0.4875, 0.00114, -0.4876, -0.005225, -0.4815, -0.005245, -0.4875, 0.00114, -0.5421, 0.001319, -0.5421, -0.005046, -0.4876, -0.005225, -0.5393, 0.9739, -0.4848, 0.9737, -0.4847, 0.9866, -0.5392, 0.9868, -0.4848, 0.9737, -0.4787, 0.9737, -0.4787, 0.9866, -0.4847, 0.9866, -0.4815, 0.01404, -0.4875, 0.01406, -0.4875, 0.00114, -0.4815, 0.00112, -0.4875, 0.01406, -0.542, 0.01424, -0.5421, 0.001319, -0.4875, 0.00114, 0.06728, 0.4941, 0.1218, 0.4939, 0.1228, 0.8332, 0.06825, 0.8334, 0.1218, 0.4939, 0.1278, 0.4939, 0.1288, 0.8332, 0.1228, 0.8332, -0.5416, 0.1547, -0.4871, 0.1545, -0.4861, 0.4939, -0.5406, 0.4941, -0.4871, 0.1545, -0.4811, 0.1545, -0.4801, 0.4939, -0.4861, 0.4939, 0.1278, 0.4939, 0.1218, 0.4939, 0.1208, 0.1545, 0.1269, 0.1545, 0.1218, 0.4939, 0.06728, 0.4941, 0.06631, 0.1547, 0.1208, 0.1545, -0.4791, 0.8332, -0.4852, 0.8332, -0.4861, 0.4939, -0.4801, 0.4939, -0.4852, 0.8332, -0.5397, 0.8334, -0.5406, 0.4941, -0.4861, 0.4939, 0.1269, 0.1497, 0.1208, 0.1497, 0.1204, 0.01406, 0.1265, 0.01404, 0.1208, 0.1497, 0.0663, 0.1499, 0.06591, 0.01424, 0.1204, 0.01406, 0.1269, 0.1545, 0.1208, 0.1545, 0.1208, 0.1497, 0.1269, 0.1497, 0.1208, 0.1545, 0.06631, 0.1547, 0.0663, 0.1499, 0.1208, 0.1497, -0.4791, 0.838, -0.4852, 0.838, -0.4852, 0.8332, -0.4791, 0.8332, -0.4852, 0.838, -0.5397, 0.8382, -0.5397, 0.8334, -0.4852, 0.8332, -0.4787, 0.9737, -0.4848, 0.9737, -0.4852, 0.838, -0.4791, 0.838, -0.4848, 0.9737, -0.5393, 0.9739, -0.5397, 0.8382, -0.4852, 0.838, 0.6446, 0.972, 0.6443, 0.8397, 0.6588, 0.8397, 0.6592, 0.9719, 0.6443, 0.8397, 0.6442, 0.8315, 0.6588, 0.8315, 0.6588, 0.8397, 0.681, 0.1528, 0.6809, 0.1445, 0.6858, 0.1445, 0.6859, 0.1528, 0.6809, 0.1445, 0.6806, 0.01232, 0.6854, 0.0123, 0.6858, 0.1445, 0.6646, 0.1528, 0.6646, 0.1446, 0.6809, 0.1445, 0.681, 0.1528, 0.6646, 0.1446, 0.6642, 0.01237, 0.6806, 0.01232, 0.6809, 0.1445, 0.6597, 0.1529, 0.6597, 0.1446, 0.6646, 0.1446, 0.6646, 0.1528, 0.6597, 0.1446, 0.6593, 0.01239, 0.6642, 0.01237, 0.6646, 0.1446, 0.6955, 0.8315, 0.6956, 0.8398, 0.6907, 0.8398, 0.6906, 0.8315, 0.6956, 0.8398, 0.6959, 0.972, 0.6911, 0.972, 0.6907, 0.8398, 0.7119, 0.8315, 0.7119, 0.8397, 0.6956, 0.8398, 0.6955, 0.8315, 0.7119, 0.8397, 0.7123, 0.9719, 0.6959, 0.972, 0.6956, 0.8398, 0.7168, 0.8315, 0.7168, 0.8397, 0.7119, 0.8397, 0.7119, 0.8315, 0.7168, 0.8397, 0.7172, 0.9719, 0.7123, 0.9719, 0.7119, 0.8397, 0.05916, 0.8334, 0.05918, 0.8417, 0.05373, 0.8417, 0.05371, 0.8334, 0.05918, 0.8417, 0.05956, 0.9739, 0.05411, 0.9739, 0.05373, 0.8417, 0.06825, 0.8334, 0.06827, 0.8416, 0.05918, 0.8417, 0.05916, 0.8334, 0.06827, 0.8416, 0.06865, 0.9739, 0.05956, 0.9739, 0.05918, 0.8417, -0.5511, 0.01427, -0.5507, 0.1465, -0.5562, 0.1465, -0.5566, 0.01429, -0.5507, 0.1465, -0.5507, 0.1547, -0.5562, 0.1548, -0.5562, 0.1465, -0.542, 0.01424, -0.5416, 0.1465, -0.5507, 0.1465, -0.5511, 0.01427, -0.5416, 0.1465, -0.5416, 0.1547, -0.5507, 0.1547, -0.5507, 0.1465, 0.04851, 0.0123, 0.04888, 0.1445, 0.03434, 0.1446, 0.03396, 0.01235, 0.04888, 0.1445, 0.04891, 0.1528, 0.03436, 0.1528, 0.03434, 0.1446, 0.3503, 0.9729, 0.35, 0.8407, 0.5768, 0.84, 0.5772, 0.9722, 0.35, 0.8407, 0.3499, 0.8325, 0.5768, 0.8317, 0.5768, 0.84, -0.2599, 0.1538, -0.26, 0.1455, -0.0331, 0.1448, -0.03308, 0.153, -0.26, 0.1455, -0.2603, 0.01332, -0.03348, 0.01257, -0.0331, 0.1448, 0.1292, 0.9737, 0.1288, 0.8414, 0.35, 0.8407, 0.3503, 0.9729, 0.1288, 0.8414, 0.1288, 0.8332, 0.3499, 0.8325, 0.35, 0.8407, -0.4811, 0.1545, -0.4811, 0.1463, -0.26, 0.1455, -0.2599, 0.1538, -0.4811, 0.1463, -0.4815, 0.01404, -0.2603, 0.01332, -0.26, 0.1455, 0.1228, 0.8332, 0.1228, 0.8415, 0.06827, 0.8416, 0.06825, 0.8334, 0.1228, 0.8415, 0.1232, 0.9737, 0.06865, 0.9739, 0.06827, 0.8416, 0.1288, 0.8332, 0.1288, 0.8414, 0.1228, 0.8415, 0.1228, 0.8332, 0.1288, 0.8414, 0.1292, 0.9737, 0.1232, 0.9737, 0.1228, 0.8415, -0.4875, 0.01406, -0.4871, 0.1463, -0.5416, 0.1465, -0.542, 0.01424, -0.4871, 0.1463, -0.4871, 0.1545, -0.5416, 0.1547, -0.5416, 0.1465, -0.4815, 0.01404, -0.4811, 0.1463, -0.4871, 0.1463, -0.4875, 0.01406, -0.4811, 0.1463, -0.4811, 0.1545, -0.4871, 0.1545, -0.4871, 0.1463, 0.7667, 1.305, 0.7669, 1.24, 0.7718, 1.24, 0.7716, 1.305, 0.7669, 1.24, 0.7669, 1.233, 0.7718, 1.233, 0.7718, 1.24, 0.7669, 0.08094, 0.7669, 0.07359, 0.7718, 0.07357, 0.7718, 0.08092, 0.7669, 0.07359, 0.7667, 0.008624, 0.7716, 0.008607, 0.7718, 0.07357, 0.7503, 1.305, 0.7505, 1.24, 0.7669, 1.24, 0.7667, 1.305, 0.7505, 1.24, 0.7505, 1.233, 0.7669, 1.233, 0.7669, 1.24, 0.7505, 0.08099, 0.7505, 0.07364, 0.7669, 0.07359, 0.7669, 0.08094, 0.7505, 0.07364, 0.7503, 0.008677, 0.7667, 0.008624, 0.7669, 0.07359, 0.7454, 1.305, 0.7456, 1.24, 0.7505, 1.24, 0.7503, 1.305, 0.7456, 1.24, 0.7456, 1.233, 0.7505, 1.233, 0.7505, 1.24, 0.7456, 0.08101, 0.7456, 0.07366, 0.7505, 0.07364, 0.7505, 0.08099, 0.7456, 0.07366, 0.7454, 0.008693, 0.7503, 0.008677, 0.7505, 0.07364, 0.5744, -0.0003536, 0.5813, -0.0003762, 0.5813, 0.01255, 0.5744, 0.01257, 0.5813, -0.0003762, 0.6418, -0.0005755, 0.6419, 0.01235, 0.5813, 0.01255, 0.6447, 0.9849, 0.5841, 0.9851, 0.584, 0.9722, 0.6446, 0.972, 0.5841, 0.9851, 0.5772, 0.9851, 0.5772, 0.9722, 0.584, 0.9722, 0.5744, -0.006719, 0.5812, -0.006741, 0.5813, -0.0003762, 0.5744, -0.0003536, 0.5812, -0.006741, 0.6418, -0.006941, 0.6418, -0.0005755, 0.5813, -0.0003762, 0.6447, 0.9913, 0.5841, 0.9915, 0.5841, 0.9851, 0.6447, 0.9849, 0.5841, 0.9915, 0.5772, 0.9915, 0.5772, 0.9851, 0.5841, 0.9851, -0.0307, 0.9851, -0.02385, 0.9851, -0.02383, 0.9915, -0.03068, 0.9915, -0.02385, 0.9851, 0.03674, 0.9849, 0.03676, 0.9913, -0.02383, 0.9915, 0.03392, -0.0005754, -0.02666, -0.0003762, -0.02668, -0.006741, 0.03391, -0.00694, -0.02666, -0.0003762, -0.03352, -0.0003536, -0.03354, -0.006719, -0.02668, -0.006741, -0.03074, 0.9722, -0.02388, 0.9722, -0.02385, 0.9851, -0.0307, 0.9851, -0.02388, 0.9722, 0.03671, 0.972, 0.03674, 0.9849, -0.02385, 0.9851, 0.03396, 0.01235, -0.02663, 0.01255, -0.02666, -0.0003762, 0.03392, -0.0005754, -0.02663, 0.01255, -0.03348, 0.01257, -0.03352, -0.0003536, -0.02666, -0.0003762, 0.5758, 0.4924, 0.5827, 0.4924, 0.5836, 0.8317, 0.5768, 0.8317, 0.5827, 0.4924, 0.6433, 0.4922, 0.6442, 0.8315, 0.5836, 0.8317, -0.03308, 0.153, -0.02623, 0.153, -0.02525, 0.4924, -0.03211, 0.4924, -0.02623, 0.153, 0.03436, 0.1528, 0.03533, 0.4922, -0.02525, 0.4924, 0.6433, 0.4922, 0.5827, 0.4924, 0.5817, 0.153, 0.6423, 0.1528, 0.5827, 0.4924, 0.5758, 0.4924, 0.5748, 0.153, 0.5817, 0.153, 0.03631, 0.8315, -0.02428, 0.8317, -0.02525, 0.4924, 0.03533, 0.4922, -0.02428, 0.8317, -0.03114, 0.8317, -0.03211, 0.4924, -0.02525, 0.4924, 0.6423, 0.148, 0.5817, 0.1482, 0.5813, 0.01255, 0.6419, 0.01235, 0.5817, 0.1482, 0.5748, 0.1482, 0.5744, 0.01257, 0.5813, 0.01255, 0.6423, 0.1528, 0.5817, 0.153, 0.5817, 0.1482, 0.6423, 0.148, 0.5817, 0.153, 0.5748, 0.153, 0.5748, 0.1482, 0.5817, 0.1482, 0.03632, 0.8363, -0.02427, 0.8365, -0.02428, 0.8317, 0.03631, 0.8315, -0.02427, 0.8365, -0.03112, 0.8365, -0.03114, 0.8317, -0.02428, 0.8317, 0.03671, 0.972, -0.02388, 0.9722, -0.02427, 0.8365, 0.03632, 0.8363, -0.02388, 0.9722, -0.03074, 0.9722, -0.03112, 0.8365, -0.02427, 0.8365, 0.5768, 0.84, 0.5837, 0.8399, 0.584, 0.9722, 0.5772, 0.9722, 0.5837, 0.8399, 0.6443, 0.8397, 0.6446, 0.972, 0.584, 0.9722, 0.5768, 0.8317, 0.5836, 0.8317, 0.5837, 0.8399, 0.5768, 0.84, 0.5836, 0.8317, 0.6442, 0.8315, 0.6443, 0.8397, 0.5837, 0.8399, -0.0331, 0.1448, -0.02625, 0.1448, -0.02623, 0.153, -0.03308, 0.153, -0.02625, 0.1448, 0.03434, 0.1446, 0.03436, 0.1528, -0.02623, 0.153, -0.03348, 0.01257, -0.02663, 0.01255, -0.02625, 0.1448, -0.0331, 0.1448, -0.02663, 0.01255, 0.03396, 0.01235, 0.03434, 0.1446, -0.02625, 0.1448, 0.9557, 6.354e-06, 0.9576, 0.0, 0.9584, 0.25, 0.9564, 0.25, 0.9976, 0.3033, 0.9995, 0.3033, 1.0, 0.4779, 0.9981, 0.4779, 0.9971, 0.1241, 0.999, 0.1241, 0.9995, 0.3033, 0.9976, 0.3033, 0.9564, 0.75, 0.9584, 0.75, 0.9591, 0.9999, 0.9571, 0.9999, 0.9557, 0.5, 0.9576, 0.5, 0.9584, 0.75, 0.9564, 0.75, 0.9976, 0.6747, 0.9995, 0.6747, 0.999, 0.8539, 0.9971, 0.8539, 0.9981, 0.5001, 1.0, 0.5001, 0.9995, 0.6747, 0.9976, 0.6747, 0.9564, 0.25, 0.9584, 0.25, 0.9591, 0.4999, 0.9571, 0.4999, 0.9384, 6.383e-05, 0.94, 5.837e-05, 0.9407, 0.25, 0.9391, 0.25, 0.94, 5.837e-05, 0.9557, 6.354e-06, 0.9564, 0.25, 0.9407, 0.25, 0.9802, 0.3033, 0.9819, 0.3033, 0.9824, 0.478, 0.9807, 0.478, 0.9819, 0.3033, 0.9976, 0.3033, 0.9981, 0.4779, 0.9824, 0.478, 0.9797, 0.1241, 0.9814, 0.1241, 0.9819, 0.3033, 0.9802, 0.3033, 0.9814, 0.1241, 0.9971, 0.1241, 0.9976, 0.3033, 0.9819, 0.3033, 0.9391, 0.75, 0.9407, 0.75, 0.9415, 1.0, 0.9398, 1.0, 0.9407, 0.75, 0.9564, 0.75, 0.9571, 0.9999, 0.9415, 1.0, 0.9384, 0.5001, 0.94, 0.5001, 0.9407, 0.75, 0.9391, 0.75, 0.94, 0.5001, 0.9557, 0.5, 0.9564, 0.75, 0.9407, 0.75, 0.9802, 0.6747, 0.9819, 0.6747, 0.9814, 0.8538, 0.9797, 0.8538, 0.9819, 0.6747, 0.9976, 0.6747, 0.9971, 0.8539, 0.9814, 0.8538, 0.9807, 0.5, 0.9824, 0.5, 0.9819, 0.6747, 0.9802, 0.6747, 0.9824, 0.5, 0.9981, 0.5001, 0.9976, 0.6747, 0.9819, 0.6747, 0.9391, 0.25, 0.9407, 0.25, 0.9415, 0.5, 0.9398, 0.5, 0.9407, 0.25, 0.9564, 0.25, 0.9571, 0.4999, 0.9415, 0.5])
me_cube_002.use_remesh_preserve_volume = False
me_cube_002.use_remesh_preserve_attributes = False
me_cube_002.use_mirror_vertex_groups = False
me_cube_002.update()

# ---- objects
ob_cube = bpy.data.objects.new('Cube', me_cube_002)

# ---- transforms, parenting, visibility, modifiers, constraints
ob_cube.location = (0.0, 0.03701, 0.0)
ob_cube.lock_rotations_4d = False
ob_cube.empty_display_type = 'ARROWS'
ob_cube.lineart.crease_threshold = 0.0

# ---- collection membership
col_collection_1.objects.link(ob_cube)

# ---- scene / render settings (as saved in the file)
scene.frame_start = 1; scene.frame_end = 250; scene.frame_set(250)
scene.render.engine = 'BLENDER_EEVEE_NEXT'
scene.render.image_settings.file_format = 'JPEG'
scene.render.image_settings.color_mode = 'RGB'
scene.render.image_settings.compression = 90
scene.render.resolution_x = 800
scene.render.resolution_y = 600
scene.render.pixel_aspect_x = 100.0
scene.render.pixel_aspect_y = 100.0
scene.render.fps = 25
scene.render.dither_intensity = 0.0
scene.render.use_compositing = False
scene.render.use_sequencer = False
scene.render.bake_margin = 2
scene.render.bake_bias = 0.0
scene.render.use_stamp_time = False
scene.render.use_stamp_date = False
scene.render.use_stamp_frame = False
scene.render.use_stamp_camera = False
scene.render.use_stamp_scene = False
scene.render.use_stamp_filename = False
scene.render.use_stamp_render_time = False
scene.render.stamp_font_size = 0
scene.cycles.use_denoising = False
scene.cycles.samples = 10
scene.cycles.sampling_pattern = 'TABULATED_SOBOL'
scene.cycles.light_sampling_threshold = 0.0
scene.cycles.use_adaptive_sampling = False
scene.cycles.use_light_tree = False
scene.cycles.blur_glossy = 0.0
scene.cycles.volume_bounces = 1
scene.cycles.pixel_filter_type = 'GAUSSIAN'
scene.cycles.sample_clamp_indirect = 0.0
scene.view_settings.view_transform = 'Raw'
bpy.context.view_layer.update()

# ---- added for rendering (the .blend has no active camera): camera
cam_auto = bpy.data.cameras.new('AutoCamera')
cam_auto.lens = 50.0
cam_auto.sensor_width = 36.0
cam_auto.clip_end = 1000.0
ob_auto_camera = bpy.data.objects.new('AutoCamera', cam_auto)
scene.collection.objects.link(ob_auto_camera)
ob_auto_camera.location = (8.83136, -13.2001, 7.18952)
ob_auto_camera.rotation_euler = (1.09748, -7.21219e-08, 0.694738)
scene.camera = ob_auto_camera
bpy.context.view_layer.update()
